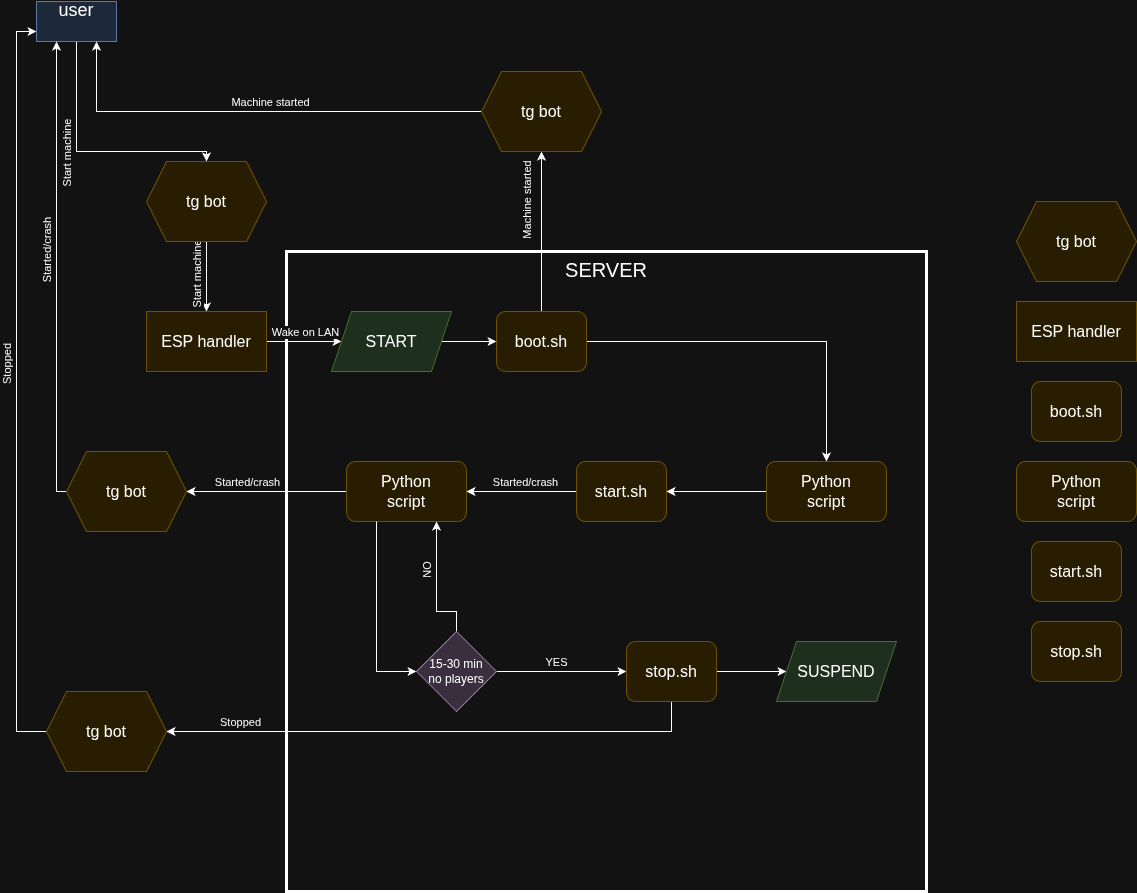

The diagram above was exported from draw.io. Its source (the exported page's mxGraphModel, read from the mxfile embedded in the PNG):
<mxGraphModel dx="2238" dy="854" grid="1" gridSize="10" guides="1" tooltips="1" connect="1" arrows="1" fold="1" page="1" pageScale="1" pageWidth="850" pageHeight="1100" math="0" shadow="0">
  <root>
    <mxCell id="0" />
    <mxCell id="1" parent="0" />
    <mxCell id="LnYDzdhvtD_czRnpWcuh-9" parent="1" style="whiteSpace=wrap;html=1;aspect=fixed;align=center;verticalAlign=top;strokeWidth=3;" value="&lt;font style=&quot;font-size: 20px;&quot;&gt;SERVER&lt;/font&gt;" vertex="1">
      <mxGeometry height="640" width="640" x="-530" y="320" as="geometry" />
    </mxCell>
    <mxCell id="LnYDzdhvtD_czRnpWcuh-3" edge="1" parent="1" source="LnYDzdhvtD_czRnpWcuh-1" style="edgeStyle=orthogonalEdgeStyle;rounded=0;orthogonalLoop=1;jettySize=auto;html=1;entryX=0.5;entryY=0;entryDx=0;entryDy=0;" target="LnYDzdhvtD_czRnpWcuh-2">
      <mxGeometry relative="1" as="geometry">
        <Array as="points">
          <mxPoint x="-740" y="220" />
          <mxPoint x="-610" y="220" />
        </Array>
      </mxGeometry>
    </mxCell>
    <mxCell id="LnYDzdhvtD_czRnpWcuh-4" connectable="0" parent="LnYDzdhvtD_czRnpWcuh-3" style="edgeLabel;html=1;align=center;verticalAlign=middle;resizable=0;points=[];rotation=-90;" value="Start machine" vertex="1">
      <mxGeometry relative="1" x="-0.1333" y="2" as="geometry">
        <mxPoint x="-12" y="5" as="offset" />
      </mxGeometry>
    </mxCell>
    <mxCell id="LnYDzdhvtD_czRnpWcuh-1" parent="1" style="rectangle;whiteSpace=wrap;html=1;fillColor=#dae8fc;strokeColor=#6c8ebf;fontSize=18;" value="user&lt;div&gt;&lt;br&gt;&lt;/div&gt;" vertex="1">
      <mxGeometry height="40" width="80" x="-780" y="70" as="geometry" />
    </mxCell>
    <mxCell id="LnYDzdhvtD_czRnpWcuh-6" edge="1" parent="1" source="LnYDzdhvtD_czRnpWcuh-2" style="edgeStyle=orthogonalEdgeStyle;rounded=0;orthogonalLoop=1;jettySize=auto;html=1;entryX=0.5;entryY=0;entryDx=0;entryDy=0;" target="LnYDzdhvtD_czRnpWcuh-5">
      <mxGeometry relative="1" as="geometry" />
    </mxCell>
    <mxCell id="LnYDzdhvtD_czRnpWcuh-8" connectable="0" parent="LnYDzdhvtD_czRnpWcuh-6" style="edgeLabel;html=1;align=center;verticalAlign=middle;resizable=0;points=[];rotation=-90;" value="Start machine" vertex="1">
      <mxGeometry relative="1" x="-0.02" y="4" as="geometry">
        <mxPoint x="-14" as="offset" />
      </mxGeometry>
    </mxCell>
    <mxCell id="LnYDzdhvtD_czRnpWcuh-2" parent="1" style="shape=hexagon;perimeter=hexagonPerimeter2;whiteSpace=wrap;html=1;fixedSize=1;fillColor=#fff2cc;strokeColor=#d6b656;fontSize=16;" value="tg bot" vertex="1">
      <mxGeometry height="80" width="120" x="-670" y="230" as="geometry" />
    </mxCell>
    <mxCell id="LnYDzdhvtD_czRnpWcuh-11" edge="1" parent="1" source="LnYDzdhvtD_czRnpWcuh-5" style="edgeStyle=orthogonalEdgeStyle;rounded=0;orthogonalLoop=1;jettySize=auto;html=1;entryX=0;entryY=0.5;entryDx=0;entryDy=0;" target="LnYDzdhvtD_czRnpWcuh-13">
      <mxGeometry relative="1" as="geometry" />
    </mxCell>
    <mxCell id="LnYDzdhvtD_czRnpWcuh-12" connectable="0" parent="LnYDzdhvtD_czRnpWcuh-11" style="edgeLabel;html=1;align=center;verticalAlign=middle;resizable=0;points=[];" value="Wake on LAN" vertex="1">
      <mxGeometry relative="1" x="-0.2632" y="-1" as="geometry">
        <mxPoint x="10" y="-11" as="offset" />
      </mxGeometry>
    </mxCell>
    <mxCell id="LnYDzdhvtD_czRnpWcuh-5" parent="1" style="rounded=0;whiteSpace=wrap;html=1;fillColor=#fff2cc;strokeColor=#d6b656;fontSize=16;" value="ESP handler" vertex="1">
      <mxGeometry height="60" width="120" x="-670" y="380" as="geometry" />
    </mxCell>
    <mxCell id="LnYDzdhvtD_czRnpWcuh-18" edge="1" parent="1" source="LnYDzdhvtD_czRnpWcuh-10" style="edgeStyle=orthogonalEdgeStyle;rounded=0;orthogonalLoop=1;jettySize=auto;html=1;" target="LnYDzdhvtD_czRnpWcuh-17">
      <mxGeometry relative="1" as="geometry" />
    </mxCell>
    <mxCell id="LnYDzdhvtD_czRnpWcuh-19" edge="1" parent="1" source="LnYDzdhvtD_czRnpWcuh-10" style="edgeStyle=orthogonalEdgeStyle;rounded=0;orthogonalLoop=1;jettySize=auto;html=1;entryX=0.5;entryY=1;entryDx=0;entryDy=0;" target="LnYDzdhvtD_czRnpWcuh-20">
      <mxGeometry relative="1" as="geometry">
        <mxPoint x="-270" y="260" as="targetPoint" />
      </mxGeometry>
    </mxCell>
    <mxCell id="LnYDzdhvtD_czRnpWcuh-21" connectable="0" parent="LnYDzdhvtD_czRnpWcuh-19" style="edgeLabel;html=1;align=center;verticalAlign=middle;resizable=0;points=[];rotation=-90;" value="Machine started" vertex="1">
      <mxGeometry relative="1" y="-4" as="geometry">
        <mxPoint x="-19" y="-30" as="offset" />
      </mxGeometry>
    </mxCell>
    <mxCell id="LnYDzdhvtD_czRnpWcuh-10" parent="1" style="rounded=1;whiteSpace=wrap;html=1;fillColor=#fff2cc;strokeColor=#d6b656;fontSize=16;" value="boot.sh" vertex="1">
      <mxGeometry height="60" width="90" x="-320" y="380" as="geometry" />
    </mxCell>
    <mxCell id="LnYDzdhvtD_czRnpWcuh-14" edge="1" parent="1" source="LnYDzdhvtD_czRnpWcuh-13" style="edgeStyle=orthogonalEdgeStyle;rounded=0;orthogonalLoop=1;jettySize=auto;html=1;" target="LnYDzdhvtD_czRnpWcuh-10">
      <mxGeometry relative="1" as="geometry" />
    </mxCell>
    <mxCell id="LnYDzdhvtD_czRnpWcuh-13" parent="1" style="shape=parallelogram;perimeter=parallelogramPerimeter;whiteSpace=wrap;html=1;fixedSize=1;fillColor=#d5e8d4;strokeColor=#82b366;fontSize=16;" value="START" vertex="1">
      <mxGeometry height="60" width="120" x="-485" y="380" as="geometry" />
    </mxCell>
    <mxCell id="LnYDzdhvtD_czRnpWcuh-25" edge="1" parent="1" source="LnYDzdhvtD_czRnpWcuh-17" style="edgeStyle=orthogonalEdgeStyle;rounded=0;orthogonalLoop=1;jettySize=auto;html=1;" target="LnYDzdhvtD_czRnpWcuh-24" value="">
      <mxGeometry relative="1" as="geometry" />
    </mxCell>
    <mxCell id="LnYDzdhvtD_czRnpWcuh-17" parent="1" style="rounded=1;whiteSpace=wrap;html=1;fillColor=#fff2cc;strokeColor=#d6b656;fontSize=16;" value="Python&lt;div&gt;script&lt;/div&gt;" vertex="1">
      <mxGeometry height="60" width="120" x="-50" y="530" as="geometry" />
    </mxCell>
    <mxCell id="LnYDzdhvtD_czRnpWcuh-22" edge="1" parent="1" source="LnYDzdhvtD_czRnpWcuh-20" style="edgeStyle=orthogonalEdgeStyle;rounded=0;orthogonalLoop=1;jettySize=auto;html=1;entryX=0.75;entryY=1;entryDx=0;entryDy=0;" target="LnYDzdhvtD_czRnpWcuh-1">
      <mxGeometry relative="1" as="geometry" />
    </mxCell>
    <mxCell id="LnYDzdhvtD_czRnpWcuh-23" connectable="0" parent="LnYDzdhvtD_czRnpWcuh-22" style="edgeLabel;html=1;align=center;verticalAlign=middle;resizable=0;points=[];" value="Machine started" vertex="1">
      <mxGeometry relative="1" x="-0.0681" y="-1" as="geometry">
        <mxPoint y="-9" as="offset" />
      </mxGeometry>
    </mxCell>
    <mxCell id="LnYDzdhvtD_czRnpWcuh-20" parent="1" style="shape=hexagon;perimeter=hexagonPerimeter2;whiteSpace=wrap;html=1;fixedSize=1;fillColor=#fff2cc;strokeColor=#d6b656;fontSize=16;" value="tg bot" vertex="1">
      <mxGeometry height="80" width="120" x="-335" y="140" as="geometry" />
    </mxCell>
    <mxCell id="LnYDzdhvtD_czRnpWcuh-27" edge="1" parent="1" source="LnYDzdhvtD_czRnpWcuh-24" style="edgeStyle=orthogonalEdgeStyle;rounded=0;orthogonalLoop=1;jettySize=auto;html=1;" target="LnYDzdhvtD_czRnpWcuh-28" value="">
      <mxGeometry relative="1" as="geometry">
        <mxPoint x="-330" y="560" as="targetPoint" />
      </mxGeometry>
    </mxCell>
    <mxCell id="LnYDzdhvtD_czRnpWcuh-29" connectable="0" parent="LnYDzdhvtD_czRnpWcuh-27" style="edgeLabel;html=1;align=center;verticalAlign=middle;resizable=0;points=[];" value="Started/crash" vertex="1">
      <mxGeometry relative="1" x="-0.06" y="-1" as="geometry">
        <mxPoint y="-9" as="offset" />
      </mxGeometry>
    </mxCell>
    <mxCell id="LnYDzdhvtD_czRnpWcuh-24" parent="1" style="whiteSpace=wrap;html=1;fillColor=#fff2cc;strokeColor=#d6b656;rounded=1;fontSize=16;" value="start.sh" vertex="1">
      <mxGeometry height="60" width="90" x="-240" y="530" as="geometry" />
    </mxCell>
    <mxCell id="LnYDzdhvtD_czRnpWcuh-30" edge="1" parent="1" source="LnYDzdhvtD_czRnpWcuh-28" style="edgeStyle=orthogonalEdgeStyle;rounded=0;orthogonalLoop=1;jettySize=auto;html=1;" target="LnYDzdhvtD_czRnpWcuh-31">
      <mxGeometry relative="1" as="geometry">
        <mxPoint x="-620" y="560" as="targetPoint" />
      </mxGeometry>
    </mxCell>
    <mxCell id="LnYDzdhvtD_czRnpWcuh-32" connectable="0" parent="LnYDzdhvtD_czRnpWcuh-30" style="edgeLabel;html=1;align=center;verticalAlign=middle;resizable=0;points=[];" value="Started/crash" vertex="1">
      <mxGeometry relative="1" x="0.1" y="-1" as="geometry">
        <mxPoint x="-12" y="-9" as="offset" />
      </mxGeometry>
    </mxCell>
    <mxCell id="LnYDzdhvtD_czRnpWcuh-28" parent="1" style="rounded=1;whiteSpace=wrap;html=1;fillColor=#fff2cc;strokeColor=#d6b656;fontSize=16;" value="Python&lt;div&gt;script&lt;/div&gt;" vertex="1">
      <mxGeometry height="60" width="120" x="-470" y="530" as="geometry" />
    </mxCell>
    <mxCell id="LnYDzdhvtD_czRnpWcuh-33" edge="1" parent="1" source="LnYDzdhvtD_czRnpWcuh-31" style="edgeStyle=orthogonalEdgeStyle;rounded=0;orthogonalLoop=1;jettySize=auto;html=1;entryX=0.25;entryY=1;entryDx=0;entryDy=0;" target="LnYDzdhvtD_czRnpWcuh-1">
      <mxGeometry relative="1" as="geometry">
        <Array as="points">
          <mxPoint x="-760" y="560" />
        </Array>
      </mxGeometry>
    </mxCell>
    <mxCell id="LnYDzdhvtD_czRnpWcuh-34" connectable="0" parent="LnYDzdhvtD_czRnpWcuh-33" style="edgeLabel;html=1;align=center;verticalAlign=middle;resizable=0;points=[];rotation=-90;" value="Started/crash" vertex="1">
      <mxGeometry relative="1" x="0.1391" y="3" as="geometry">
        <mxPoint x="-7" y="12" as="offset" />
      </mxGeometry>
    </mxCell>
    <mxCell id="LnYDzdhvtD_czRnpWcuh-31" parent="1" style="shape=hexagon;perimeter=hexagonPerimeter2;whiteSpace=wrap;html=1;fixedSize=1;fillColor=#fff2cc;strokeColor=#d6b656;fontSize=16;" value="tg bot" vertex="1">
      <mxGeometry height="80" width="120" x="-750" y="520" as="geometry" />
    </mxCell>
    <mxCell id="LnYDzdhvtD_czRnpWcuh-38" edge="1" parent="1" source="LnYDzdhvtD_czRnpWcuh-28" style="endArrow=classic;html=1;rounded=0;edgeStyle=orthogonalEdgeStyle;exitX=0.25;exitY=1;exitDx=0;exitDy=0;entryX=0;entryY=0.5;entryDx=0;entryDy=0;" target="LnYDzdhvtD_czRnpWcuh-44" value="">
      <mxGeometry height="50" relative="1" width="50" as="geometry">
        <Array as="points">
          <mxPoint x="-440" y="660" />
          <mxPoint x="-440" y="660" />
        </Array>
        <mxPoint x="-425" y="680" as="sourcePoint" />
        <mxPoint x="-375" y="630" as="targetPoint" />
      </mxGeometry>
    </mxCell>
    <mxCell id="LnYDzdhvtD_czRnpWcuh-45" edge="1" parent="1" source="LnYDzdhvtD_czRnpWcuh-44" style="edgeStyle=orthogonalEdgeStyle;rounded=0;orthogonalLoop=1;jettySize=auto;html=1;entryX=0.75;entryY=1;entryDx=0;entryDy=0;" target="LnYDzdhvtD_czRnpWcuh-28">
      <mxGeometry relative="1" as="geometry">
        <Array as="points">
          <mxPoint x="-360" y="680" />
          <mxPoint x="-380" y="680" />
        </Array>
      </mxGeometry>
    </mxCell>
    <mxCell id="LnYDzdhvtD_czRnpWcuh-46" connectable="0" parent="LnYDzdhvtD_czRnpWcuh-45" style="edgeLabel;html=1;align=center;verticalAlign=middle;resizable=0;points=[];rotation=-90;" value="NO" vertex="1">
      <mxGeometry relative="1" x="0.2615" y="-2" as="geometry">
        <mxPoint x="-12" y="2" as="offset" />
      </mxGeometry>
    </mxCell>
    <mxCell id="LnYDzdhvtD_czRnpWcuh-48" edge="1" parent="1" source="LnYDzdhvtD_czRnpWcuh-44" style="edgeStyle=orthogonalEdgeStyle;rounded=0;orthogonalLoop=1;jettySize=auto;html=1;" target="LnYDzdhvtD_czRnpWcuh-47">
      <mxGeometry relative="1" as="geometry">
        <Array as="points">
          <mxPoint x="-220" y="740" />
          <mxPoint x="-220" y="740" />
        </Array>
      </mxGeometry>
    </mxCell>
    <mxCell id="LnYDzdhvtD_czRnpWcuh-49" connectable="0" parent="LnYDzdhvtD_czRnpWcuh-48" style="edgeLabel;html=1;align=center;verticalAlign=middle;resizable=0;points=[];" value="YES" vertex="1">
      <mxGeometry relative="1" x="-0.0923" y="-1" as="geometry">
        <mxPoint y="-11" as="offset" />
      </mxGeometry>
    </mxCell>
    <mxCell id="LnYDzdhvtD_czRnpWcuh-44" parent="1" style="rhombus;whiteSpace=wrap;html=1;fillColor=#e1d5e7;strokeColor=#9673a6;" value="15-30 min&lt;br&gt;no players" vertex="1">
      <mxGeometry height="80" width="80" x="-400" y="700" as="geometry" />
    </mxCell>
    <mxCell id="LnYDzdhvtD_czRnpWcuh-51" edge="1" parent="1" source="LnYDzdhvtD_czRnpWcuh-47" style="edgeStyle=orthogonalEdgeStyle;rounded=0;orthogonalLoop=1;jettySize=auto;html=1;" target="LnYDzdhvtD_czRnpWcuh-50">
      <mxGeometry relative="1" as="geometry" />
    </mxCell>
    <mxCell id="LnYDzdhvtD_czRnpWcuh-55" edge="1" parent="1" source="LnYDzdhvtD_czRnpWcuh-47" style="edgeStyle=orthogonalEdgeStyle;rounded=0;orthogonalLoop=1;jettySize=auto;html=1;" target="LnYDzdhvtD_czRnpWcuh-54">
      <mxGeometry relative="1" as="geometry">
        <Array as="points">
          <mxPoint x="-145" y="800" />
        </Array>
      </mxGeometry>
    </mxCell>
    <mxCell id="LnYDzdhvtD_czRnpWcuh-56" connectable="0" parent="LnYDzdhvtD_czRnpWcuh-55" style="edgeLabel;html=1;align=center;verticalAlign=middle;resizable=0;points=[];" value="Stopped" vertex="1">
      <mxGeometry relative="1" x="0.7271" as="geometry">
        <mxPoint y="-10" as="offset" />
      </mxGeometry>
    </mxCell>
    <mxCell id="LnYDzdhvtD_czRnpWcuh-47" parent="1" style="rounded=1;whiteSpace=wrap;html=1;fillColor=#fff2cc;strokeColor=#d6b656;fontSize=16;" value="stop.sh" vertex="1">
      <mxGeometry height="60" width="90" x="-190" y="710" as="geometry" />
    </mxCell>
    <mxCell id="LnYDzdhvtD_czRnpWcuh-50" parent="1" style="shape=parallelogram;perimeter=parallelogramPerimeter;whiteSpace=wrap;html=1;fixedSize=1;fillColor=#d5e8d4;strokeColor=#82b366;fontSize=16;" value="SUSPEND" vertex="1">
      <mxGeometry height="60" width="120" x="-40" y="710" as="geometry" />
    </mxCell>
    <mxCell id="LnYDzdhvtD_czRnpWcuh-57" edge="1" parent="1" source="LnYDzdhvtD_czRnpWcuh-54" style="edgeStyle=orthogonalEdgeStyle;rounded=0;orthogonalLoop=1;jettySize=auto;html=1;entryX=0;entryY=0.75;entryDx=0;entryDy=0;" target="LnYDzdhvtD_czRnpWcuh-1">
      <mxGeometry relative="1" as="geometry">
        <Array as="points">
          <mxPoint x="-800" y="800" />
          <mxPoint x="-800" y="100" />
        </Array>
      </mxGeometry>
    </mxCell>
    <mxCell id="LnYDzdhvtD_czRnpWcuh-58" connectable="0" parent="LnYDzdhvtD_czRnpWcuh-57" style="edgeLabel;html=1;align=center;verticalAlign=middle;resizable=0;points=[];rotation=-90;" value="Stopped" vertex="1">
      <mxGeometry relative="1" x="0.056" y="2" as="geometry">
        <mxPoint x="-8" as="offset" />
      </mxGeometry>
    </mxCell>
    <mxCell id="LnYDzdhvtD_czRnpWcuh-54" parent="1" style="shape=hexagon;perimeter=hexagonPerimeter2;whiteSpace=wrap;html=1;fixedSize=1;fillColor=#fff2cc;strokeColor=#d6b656;fontSize=16;" value="tg bot" vertex="1">
      <mxGeometry height="80" width="120" x="-770" y="760" as="geometry" />
    </mxCell>
    <mxCell id="LnYDzdhvtD_czRnpWcuh-59" parent="1" style="shape=hexagon;perimeter=hexagonPerimeter2;whiteSpace=wrap;html=1;fixedSize=1;fillColor=#fff2cc;strokeColor=#d6b656;fontSize=16;" value="tg bot" vertex="1">
      <mxGeometry height="80" width="120" x="200" y="270" as="geometry" />
    </mxCell>
    <mxCell id="LnYDzdhvtD_czRnpWcuh-60" parent="1" style="rounded=0;whiteSpace=wrap;html=1;fillColor=#fff2cc;strokeColor=#d6b656;fontSize=16;" value="ESP handler" vertex="1">
      <mxGeometry height="60" width="120" x="200" y="370" as="geometry" />
    </mxCell>
    <mxCell id="LnYDzdhvtD_czRnpWcuh-61" parent="1" style="rounded=1;whiteSpace=wrap;html=1;fillColor=#fff2cc;strokeColor=#d6b656;fontSize=16;" value="boot.sh" vertex="1">
      <mxGeometry height="60" width="90" x="215" y="450" as="geometry" />
    </mxCell>
    <mxCell id="LnYDzdhvtD_czRnpWcuh-62" parent="1" style="rounded=1;whiteSpace=wrap;html=1;fillColor=#fff2cc;strokeColor=#d6b656;fontSize=16;" value="Python&lt;div&gt;script&lt;/div&gt;" vertex="1">
      <mxGeometry height="60" width="120" x="200" y="530" as="geometry" />
    </mxCell>
    <mxCell id="LnYDzdhvtD_czRnpWcuh-63" parent="1" style="whiteSpace=wrap;html=1;fillColor=#fff2cc;strokeColor=#d6b656;rounded=1;fontSize=16;" value="start.sh" vertex="1">
      <mxGeometry height="60" width="90" x="215" y="610" as="geometry" />
    </mxCell>
    <mxCell id="LnYDzdhvtD_czRnpWcuh-64" parent="1" style="rounded=1;whiteSpace=wrap;html=1;fillColor=#fff2cc;strokeColor=#d6b656;fontSize=16;" value="stop.sh" vertex="1">
      <mxGeometry height="60" width="90" x="215" y="690" as="geometry" />
    </mxCell>
  </root>
</mxGraphModel>